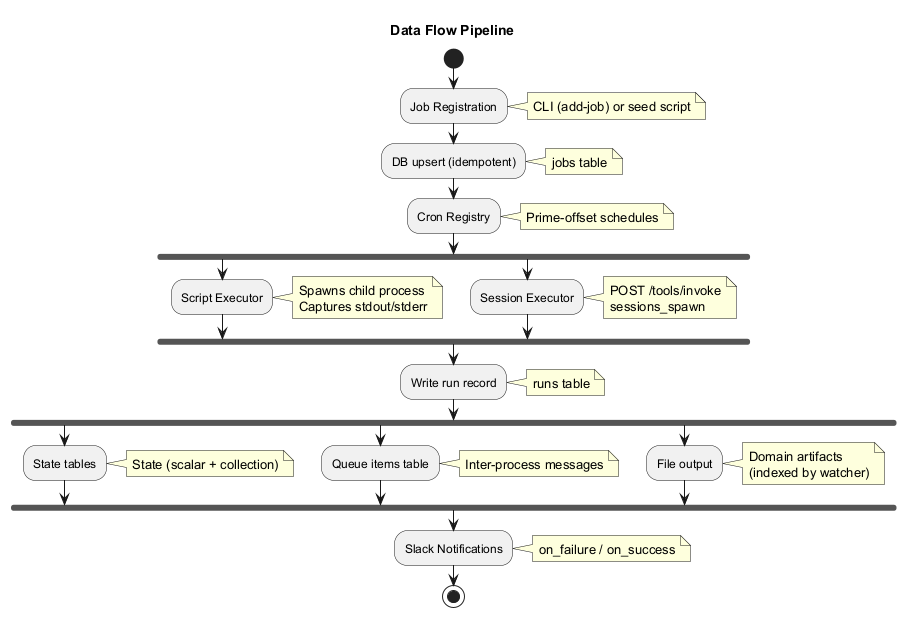

The diagram above was rendered by PlantUML. Its source (embedded in the PNG):
@startuml data-flow
title Data Flow Pipeline

skinparam backgroundColor white
skinparam shadowing false
skinparam activityShape octagon

start

:Job Registration;
note right: CLI (add-job) or seed script

:DB upsert (idempotent);
note right: jobs table

:Cron Registry;
note right: Prime-offset schedules

fork
  :Script Executor;
  note right
    Spawns child process
    Captures stdout/stderr
  end note
fork again
  :Session Executor;
  note right
    POST /tools/invoke
    sessions_spawn
  end note
end fork

:Write run record;
note right: runs table

fork
  :State tables;
  note right: State (scalar + collection)
fork again
  :Queue items table;
  note right: Inter-process messages
fork again
  :File output;
  note right
    Domain artifacts
    (indexed by watcher)
  end note
end fork

:Slack Notifications;
note right: on_failure / on_success

stop

@enduml